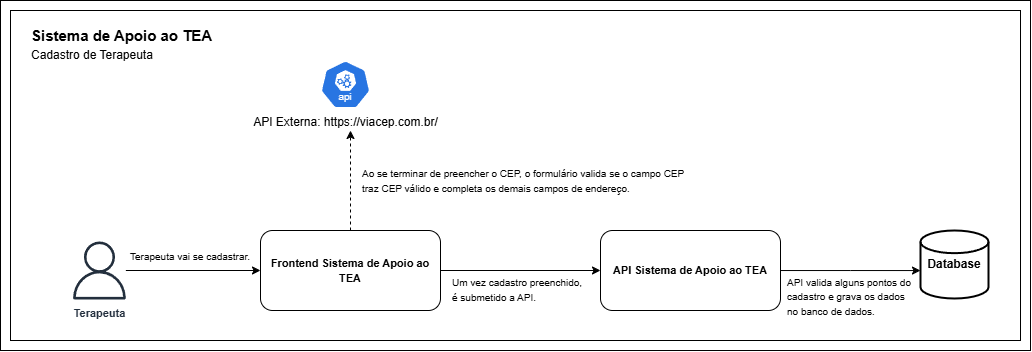

The diagram above was exported from draw.io. Its source (the exported page's mxGraphModel, read from the mxfile embedded in the PNG):
<mxGraphModel dx="1430" dy="781" grid="1" gridSize="10" guides="1" tooltips="1" connect="1" arrows="1" fold="1" page="1" pageScale="1" pageWidth="1169" pageHeight="827" math="0" shadow="0">
  <root>
    <mxCell id="0" />
    <mxCell id="1" parent="0" />
    <mxCell id="0LNVKsU7dj-mKK6mr9yO-24" value="" style="group" vertex="1" connectable="0" parent="1">
      <mxGeometry x="60" y="200" width="1030" height="350" as="geometry" />
    </mxCell>
    <mxCell id="0LNVKsU7dj-mKK6mr9yO-23" value="" style="rounded=0;whiteSpace=wrap;html=1;" vertex="1" parent="0LNVKsU7dj-mKK6mr9yO-24">
      <mxGeometry width="1030" height="350" as="geometry" />
    </mxCell>
    <mxCell id="0LNVKsU7dj-mKK6mr9yO-14" value="" style="rounded=0;whiteSpace=wrap;html=1;" vertex="1" parent="0LNVKsU7dj-mKK6mr9yO-24">
      <mxGeometry x="10" y="10" width="1010" height="330" as="geometry" />
    </mxCell>
    <mxCell id="0LNVKsU7dj-mKK6mr9yO-6" style="edgeStyle=orthogonalEdgeStyle;rounded=0;orthogonalLoop=1;jettySize=auto;html=1;entryX=0;entryY=0.5;entryDx=0;entryDy=0;" edge="1" parent="0LNVKsU7dj-mKK6mr9yO-24" source="0LNVKsU7dj-mKK6mr9yO-1" target="0LNVKsU7dj-mKK6mr9yO-2">
      <mxGeometry relative="1" as="geometry" />
    </mxCell>
    <mxCell id="0LNVKsU7dj-mKK6mr9yO-1" value="&lt;b&gt;&lt;font style=&quot;font-size: 11px;&quot;&gt;Terapeuta&lt;/font&gt;&lt;/b&gt;" style="sketch=0;outlineConnect=0;fontColor=#232F3E;gradientColor=none;fillColor=#232F3D;strokeColor=none;dashed=0;verticalLabelPosition=bottom;verticalAlign=top;align=center;html=1;fontSize=12;fontStyle=0;aspect=fixed;pointerEvents=1;shape=mxgraph.aws4.user;" vertex="1" parent="0LNVKsU7dj-mKK6mr9yO-24">
      <mxGeometry x="70" y="241" width="58" height="58" as="geometry" />
    </mxCell>
    <mxCell id="0LNVKsU7dj-mKK6mr9yO-7" style="edgeStyle=orthogonalEdgeStyle;rounded=0;orthogonalLoop=1;jettySize=auto;html=1;entryX=0;entryY=0.5;entryDx=0;entryDy=0;" edge="1" parent="0LNVKsU7dj-mKK6mr9yO-24" source="0LNVKsU7dj-mKK6mr9yO-2" target="0LNVKsU7dj-mKK6mr9yO-3">
      <mxGeometry relative="1" as="geometry" />
    </mxCell>
    <mxCell id="0LNVKsU7dj-mKK6mr9yO-9" style="edgeStyle=orthogonalEdgeStyle;rounded=0;orthogonalLoop=1;jettySize=auto;html=1;dashed=1;" edge="1" parent="0LNVKsU7dj-mKK6mr9yO-24" source="0LNVKsU7dj-mKK6mr9yO-2">
      <mxGeometry relative="1" as="geometry">
        <mxPoint x="350" y="130.0000000000001" as="targetPoint" />
      </mxGeometry>
    </mxCell>
    <mxCell id="0LNVKsU7dj-mKK6mr9yO-2" value="&lt;b&gt;&lt;font style=&quot;font-size: 11px;&quot;&gt;Frontend Sistema de Apoio ao TEA&lt;/font&gt;&lt;/b&gt;" style="rounded=1;whiteSpace=wrap;html=1;" vertex="1" parent="0LNVKsU7dj-mKK6mr9yO-24">
      <mxGeometry x="260" y="230" width="180" height="80" as="geometry" />
    </mxCell>
    <mxCell id="0LNVKsU7dj-mKK6mr9yO-3" value="&lt;b&gt;&lt;font style=&quot;font-size: 11px;&quot;&gt;API Sistema de Apoio ao TEA&lt;/font&gt;&lt;/b&gt;" style="rounded=1;whiteSpace=wrap;html=1;" vertex="1" parent="0LNVKsU7dj-mKK6mr9yO-24">
      <mxGeometry x="600" y="230" width="180" height="80" as="geometry" />
    </mxCell>
    <mxCell id="0LNVKsU7dj-mKK6mr9yO-4" value="&lt;b&gt;Database&lt;/b&gt;" style="strokeWidth=2;html=1;shape=mxgraph.flowchart.database;whiteSpace=wrap;" vertex="1" parent="0LNVKsU7dj-mKK6mr9yO-24">
      <mxGeometry x="920" y="230" width="68" height="68" as="geometry" />
    </mxCell>
    <mxCell id="0LNVKsU7dj-mKK6mr9yO-5" value="API Externa:&amp;nbsp;https://viacep.com.br/" style="aspect=fixed;sketch=0;html=1;dashed=0;whitespace=wrap;verticalLabelPosition=bottom;verticalAlign=top;fillColor=#2875E2;strokeColor=#ffffff;points=[[0.005,0.63,0],[0.1,0.2,0],[0.9,0.2,0],[0.5,0,0],[0.995,0.63,0],[0.72,0.99,0],[0.5,1,0],[0.28,0.99,0]];shape=mxgraph.kubernetes.icon2;kubernetesLabel=1;prIcon=api" vertex="1" parent="0LNVKsU7dj-mKK6mr9yO-24">
      <mxGeometry x="320" y="60" width="50" height="48" as="geometry" />
    </mxCell>
    <mxCell id="0LNVKsU7dj-mKK6mr9yO-8" style="edgeStyle=orthogonalEdgeStyle;rounded=0;orthogonalLoop=1;jettySize=auto;html=1;entryX=0;entryY=0.589;entryDx=0;entryDy=0;entryPerimeter=0;" edge="1" parent="0LNVKsU7dj-mKK6mr9yO-24" source="0LNVKsU7dj-mKK6mr9yO-3" target="0LNVKsU7dj-mKK6mr9yO-4">
      <mxGeometry relative="1" as="geometry" />
    </mxCell>
    <mxCell id="0LNVKsU7dj-mKK6mr9yO-10" value="&lt;font style=&quot;font-size: 10px;&quot;&gt;Terapeuta vai se cadastrar.&lt;/font&gt;" style="text;html=1;align=left;verticalAlign=middle;resizable=0;points=[];autosize=1;strokeColor=none;fillColor=none;" vertex="1" parent="0LNVKsU7dj-mKK6mr9yO-24">
      <mxGeometry x="128" y="241" width="140" height="30" as="geometry" />
    </mxCell>
    <mxCell id="0LNVKsU7dj-mKK6mr9yO-11" value="&lt;font style=&quot;font-size: 10px;&quot;&gt;Ao se terminar de preencher o CEP, o formulário valida se o campo CEP&lt;/font&gt;&lt;div&gt;&lt;font style=&quot;font-size: 10px;&quot;&gt;&lt;font style=&quot;&quot;&gt;traz CEP&amp;nbsp;&lt;/font&gt;&lt;span style=&quot;background-color: transparent; color: light-dark(rgb(0, 0, 0), rgb(255, 255, 255));&quot;&gt;válido e completa os demais campos de endereço.&lt;/span&gt;&lt;/font&gt;&lt;/div&gt;" style="text;html=1;align=left;verticalAlign=middle;resizable=0;points=[];autosize=1;strokeColor=none;fillColor=none;" vertex="1" parent="0LNVKsU7dj-mKK6mr9yO-24">
      <mxGeometry x="360" y="160" width="350" height="40" as="geometry" />
    </mxCell>
    <mxCell id="0LNVKsU7dj-mKK6mr9yO-12" value="&lt;font style=&quot;font-size: 10px;&quot;&gt;Um vez cadastro preenchido,&lt;/font&gt;&lt;div&gt;&lt;font style=&quot;font-size: 10px;&quot;&gt;é submetido a API.&lt;/font&gt;&lt;/div&gt;" style="text;html=1;align=left;verticalAlign=middle;resizable=0;points=[];autosize=1;strokeColor=none;fillColor=none;" vertex="1" parent="0LNVKsU7dj-mKK6mr9yO-24">
      <mxGeometry x="450" y="269" width="150" height="40" as="geometry" />
    </mxCell>
    <mxCell id="0LNVKsU7dj-mKK6mr9yO-13" value="&lt;font style=&quot;font-size: 10px;&quot;&gt;API valida alguns pontos do&lt;/font&gt;&lt;div&gt;&lt;font style=&quot;font-size: 10px;&quot;&gt;&lt;font style=&quot;&quot;&gt;cadastro e grava os&amp;nbsp;&lt;/font&gt;&lt;span style=&quot;background-color: transparent; color: light-dark(rgb(0, 0, 0), rgb(255, 255, 255));&quot;&gt;dados&lt;/span&gt;&lt;/font&gt;&lt;/div&gt;&lt;div&gt;&lt;span style=&quot;background-color: transparent; color: light-dark(rgb(0, 0, 0), rgb(255, 255, 255));&quot;&gt;&lt;font style=&quot;font-size: 10px;&quot;&gt;no banco de dados.&lt;/font&gt;&lt;/span&gt;&lt;/div&gt;" style="text;html=1;align=left;verticalAlign=middle;resizable=0;points=[];autosize=1;strokeColor=none;fillColor=none;" vertex="1" parent="0LNVKsU7dj-mKK6mr9yO-24">
      <mxGeometry x="785" y="266" width="150" height="60" as="geometry" />
    </mxCell>
    <mxCell id="0LNVKsU7dj-mKK6mr9yO-15" value="&lt;font style=&quot;font-size: 15px;&quot;&gt;&lt;b&gt;Sistema de Apoio ao TEA&lt;/b&gt;&lt;/font&gt;" style="text;html=1;align=left;verticalAlign=middle;resizable=0;points=[];autosize=1;strokeColor=none;fillColor=none;" vertex="1" parent="0LNVKsU7dj-mKK6mr9yO-24">
      <mxGeometry x="29" y="20" width="200" height="30" as="geometry" />
    </mxCell>
    <mxCell id="0LNVKsU7dj-mKK6mr9yO-16" value="&lt;font&gt;Cadastro de Terapeuta&lt;/font&gt;" style="text;html=1;align=left;verticalAlign=middle;resizable=0;points=[];autosize=1;strokeColor=none;fillColor=none;" vertex="1" parent="0LNVKsU7dj-mKK6mr9yO-24">
      <mxGeometry x="29" y="40" width="150" height="30" as="geometry" />
    </mxCell>
  </root>
</mxGraphModel>